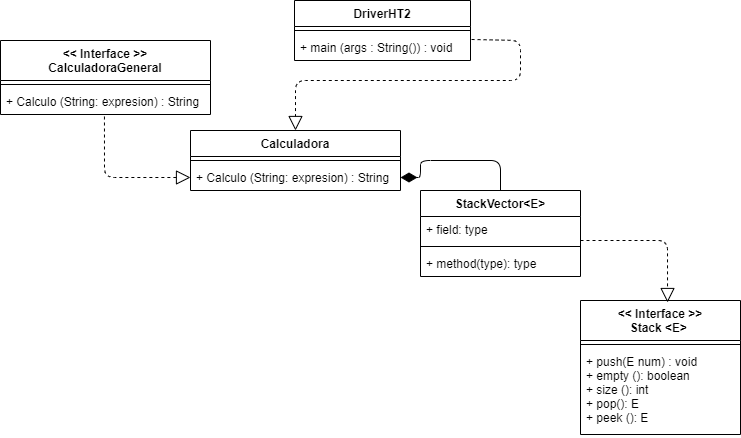

The diagram above was exported from draw.io. Its source (the exported page's mxGraphModel, read from the mxfile embedded in the PNG):
<mxGraphModel dx="1182" dy="732" grid="1" gridSize="10" guides="1" tooltips="1" connect="1" arrows="1" fold="1" page="1" pageScale="1" pageWidth="827" pageHeight="1169" math="0" shadow="0">
  <root>
    <mxCell id="0" />
    <mxCell id="1" parent="0" />
    <mxCell id="wNtHBD9AY5h594YgznBg-1" value="Calculadora" style="swimlane;fontStyle=1;align=center;verticalAlign=top;childLayout=stackLayout;horizontal=1;startSize=26;horizontalStack=0;resizeParent=1;resizeParentMax=0;resizeLast=0;collapsible=1;marginBottom=0;" vertex="1" parent="1">
      <mxGeometry x="230" y="210" width="210" height="60" as="geometry" />
    </mxCell>
    <mxCell id="wNtHBD9AY5h594YgznBg-3" value="" style="line;strokeWidth=1;fillColor=none;align=left;verticalAlign=middle;spacingTop=-1;spacingLeft=3;spacingRight=3;rotatable=0;labelPosition=right;points=[];portConstraint=eastwest;" vertex="1" parent="wNtHBD9AY5h594YgznBg-1">
      <mxGeometry y="26" width="210" height="8" as="geometry" />
    </mxCell>
    <mxCell id="wNtHBD9AY5h594YgznBg-4" value="+ Calculo (String: expresion) : String" style="text;strokeColor=none;fillColor=none;align=left;verticalAlign=top;spacingLeft=4;spacingRight=4;overflow=hidden;rotatable=0;points=[[0,0.5],[1,0.5]];portConstraint=eastwest;" vertex="1" parent="wNtHBD9AY5h594YgznBg-1">
      <mxGeometry y="34" width="210" height="26" as="geometry" />
    </mxCell>
    <mxCell id="wNtHBD9AY5h594YgznBg-5" value="DriverHT2" style="swimlane;fontStyle=1;align=center;verticalAlign=top;childLayout=stackLayout;horizontal=1;startSize=26;horizontalStack=0;resizeParent=1;resizeParentMax=0;resizeLast=0;collapsible=1;marginBottom=0;" vertex="1" parent="1">
      <mxGeometry x="334" y="80" width="176" height="60" as="geometry" />
    </mxCell>
    <mxCell id="wNtHBD9AY5h594YgznBg-7" value="" style="line;strokeWidth=1;fillColor=none;align=left;verticalAlign=middle;spacingTop=-1;spacingLeft=3;spacingRight=3;rotatable=0;labelPosition=right;points=[];portConstraint=eastwest;" vertex="1" parent="wNtHBD9AY5h594YgznBg-5">
      <mxGeometry y="26" width="176" height="8" as="geometry" />
    </mxCell>
    <mxCell id="wNtHBD9AY5h594YgznBg-8" value="+ main (args : String()) : void" style="text;strokeColor=none;fillColor=none;align=left;verticalAlign=top;spacingLeft=4;spacingRight=4;overflow=hidden;rotatable=0;points=[[0,0.5],[1,0.5]];portConstraint=eastwest;" vertex="1" parent="wNtHBD9AY5h594YgznBg-5">
      <mxGeometry y="34" width="176" height="26" as="geometry" />
    </mxCell>
    <mxCell id="wNtHBD9AY5h594YgznBg-9" value="StackVector&lt;E&gt;" style="swimlane;fontStyle=1;align=center;verticalAlign=top;childLayout=stackLayout;horizontal=1;startSize=26;horizontalStack=0;resizeParent=1;resizeParentMax=0;resizeLast=0;collapsible=1;marginBottom=0;" vertex="1" parent="1">
      <mxGeometry x="460" y="270" width="160" height="86" as="geometry" />
    </mxCell>
    <mxCell id="wNtHBD9AY5h594YgznBg-10" value="+ field: type" style="text;strokeColor=none;fillColor=none;align=left;verticalAlign=top;spacingLeft=4;spacingRight=4;overflow=hidden;rotatable=0;points=[[0,0.5],[1,0.5]];portConstraint=eastwest;" vertex="1" parent="wNtHBD9AY5h594YgznBg-9">
      <mxGeometry y="26" width="160" height="26" as="geometry" />
    </mxCell>
    <mxCell id="wNtHBD9AY5h594YgznBg-11" value="" style="line;strokeWidth=1;fillColor=none;align=left;verticalAlign=middle;spacingTop=-1;spacingLeft=3;spacingRight=3;rotatable=0;labelPosition=right;points=[];portConstraint=eastwest;" vertex="1" parent="wNtHBD9AY5h594YgznBg-9">
      <mxGeometry y="52" width="160" height="8" as="geometry" />
    </mxCell>
    <mxCell id="wNtHBD9AY5h594YgznBg-12" value="+ method(type): type" style="text;strokeColor=none;fillColor=none;align=left;verticalAlign=top;spacingLeft=4;spacingRight=4;overflow=hidden;rotatable=0;points=[[0,0.5],[1,0.5]];portConstraint=eastwest;" vertex="1" parent="wNtHBD9AY5h594YgznBg-9">
      <mxGeometry y="60" width="160" height="26" as="geometry" />
    </mxCell>
    <mxCell id="wNtHBD9AY5h594YgznBg-13" value="&lt;&lt; Interface &gt;&gt;&#10;Stack &lt;E&gt; " style="swimlane;fontStyle=1;align=center;verticalAlign=top;childLayout=stackLayout;horizontal=1;startSize=40;horizontalStack=0;resizeParent=1;resizeParentMax=0;resizeLast=0;collapsible=1;marginBottom=0;" vertex="1" parent="1">
      <mxGeometry x="620" y="380" width="160" height="134" as="geometry" />
    </mxCell>
    <mxCell id="wNtHBD9AY5h594YgznBg-15" value="" style="line;strokeWidth=1;fillColor=none;align=left;verticalAlign=middle;spacingTop=-1;spacingLeft=3;spacingRight=3;rotatable=0;labelPosition=right;points=[];portConstraint=eastwest;" vertex="1" parent="wNtHBD9AY5h594YgznBg-13">
      <mxGeometry y="40" width="160" height="8" as="geometry" />
    </mxCell>
    <mxCell id="wNtHBD9AY5h594YgznBg-16" value="+ push(E num) : void&#10;+ empty (): boolean&#10;+ size (): int&#10;+ pop(): E&#10;+ peek (): E" style="text;strokeColor=none;fillColor=none;align=left;verticalAlign=top;spacingLeft=4;spacingRight=4;overflow=hidden;rotatable=0;points=[[0,0.5],[1,0.5]];portConstraint=eastwest;" vertex="1" parent="wNtHBD9AY5h594YgznBg-13">
      <mxGeometry y="48" width="160" height="86" as="geometry" />
    </mxCell>
    <mxCell id="wNtHBD9AY5h594YgznBg-17" value="&lt;&lt; Interface &gt;&gt;&#10;CalculadoraGeneral" style="swimlane;fontStyle=1;align=center;verticalAlign=top;childLayout=stackLayout;horizontal=1;startSize=40;horizontalStack=0;resizeParent=1;resizeParentMax=0;resizeLast=0;collapsible=1;marginBottom=0;" vertex="1" parent="1">
      <mxGeometry x="40" y="120" width="210" height="74" as="geometry" />
    </mxCell>
    <mxCell id="wNtHBD9AY5h594YgznBg-19" value="" style="line;strokeWidth=1;fillColor=none;align=left;verticalAlign=middle;spacingTop=-1;spacingLeft=3;spacingRight=3;rotatable=0;labelPosition=right;points=[];portConstraint=eastwest;" vertex="1" parent="wNtHBD9AY5h594YgznBg-17">
      <mxGeometry y="40" width="210" height="8" as="geometry" />
    </mxCell>
    <mxCell id="wNtHBD9AY5h594YgznBg-20" value="+ Calculo (String: expresion) : String" style="text;strokeColor=none;fillColor=none;align=left;verticalAlign=top;spacingLeft=4;spacingRight=4;overflow=hidden;rotatable=0;points=[[0,0.5],[1,0.5]];portConstraint=eastwest;" vertex="1" parent="wNtHBD9AY5h594YgznBg-17">
      <mxGeometry y="48" width="210" height="26" as="geometry" />
    </mxCell>
    <mxCell id="wNtHBD9AY5h594YgznBg-21" value="" style="endArrow=block;dashed=1;endFill=0;endSize=12;html=1;entryX=0.544;entryY=0.015;entryDx=0;entryDy=0;entryPerimeter=0;" edge="1" parent="1" target="wNtHBD9AY5h594YgznBg-13">
      <mxGeometry width="160" relative="1" as="geometry">
        <mxPoint x="620" y="320" as="sourcePoint" />
        <mxPoint x="780" y="320" as="targetPoint" />
        <Array as="points">
          <mxPoint x="707" y="320" />
        </Array>
      </mxGeometry>
    </mxCell>
    <mxCell id="wNtHBD9AY5h594YgznBg-22" value="" style="endArrow=block;dashed=1;endFill=0;endSize=12;html=1;entryX=0.5;entryY=0;entryDx=0;entryDy=0;exitX=1.006;exitY=0.192;exitDx=0;exitDy=0;exitPerimeter=0;" edge="1" parent="1" source="wNtHBD9AY5h594YgznBg-8" target="wNtHBD9AY5h594YgznBg-1">
      <mxGeometry width="160" relative="1" as="geometry">
        <mxPoint x="570" y="160" as="sourcePoint" />
        <mxPoint x="730" y="160" as="targetPoint" />
        <Array as="points">
          <mxPoint x="560" y="120" />
          <mxPoint x="560" y="160" />
          <mxPoint x="335" y="160" />
        </Array>
      </mxGeometry>
    </mxCell>
    <mxCell id="wNtHBD9AY5h594YgznBg-23" value="" style="endArrow=block;dashed=1;endFill=0;endSize=12;html=1;entryX=0;entryY=0.5;entryDx=0;entryDy=0;exitX=0.495;exitY=1.077;exitDx=0;exitDy=0;exitPerimeter=0;" edge="1" parent="1" source="wNtHBD9AY5h594YgznBg-20" target="wNtHBD9AY5h594YgznBg-4">
      <mxGeometry width="160" relative="1" as="geometry">
        <mxPoint x="110" y="260" as="sourcePoint" />
        <mxPoint x="180" y="280" as="targetPoint" />
        <Array as="points">
          <mxPoint x="144" y="257" />
        </Array>
      </mxGeometry>
    </mxCell>
    <mxCell id="wNtHBD9AY5h594YgznBg-24" value="1" style="endArrow=none;html=1;endSize=12;startArrow=diamondThin;startSize=14;startFill=1;edgeStyle=orthogonalEdgeStyle;align=left;verticalAlign=bottom;exitX=1;exitY=0.5;exitDx=0;exitDy=0;entryX=0.5;entryY=0;entryDx=0;entryDy=0;endFill=0;noLabel=1;fontColor=none;" edge="1" parent="1" source="wNtHBD9AY5h594YgznBg-4" target="wNtHBD9AY5h594YgznBg-9">
      <mxGeometry x="-1" y="3" relative="1" as="geometry">
        <mxPoint x="480" y="170" as="sourcePoint" />
        <mxPoint x="640" y="170" as="targetPoint" />
        <Array as="points">
          <mxPoint x="460" y="257" />
          <mxPoint x="460" y="240" />
          <mxPoint x="540" y="240" />
        </Array>
      </mxGeometry>
    </mxCell>
  </root>
</mxGraphModel>